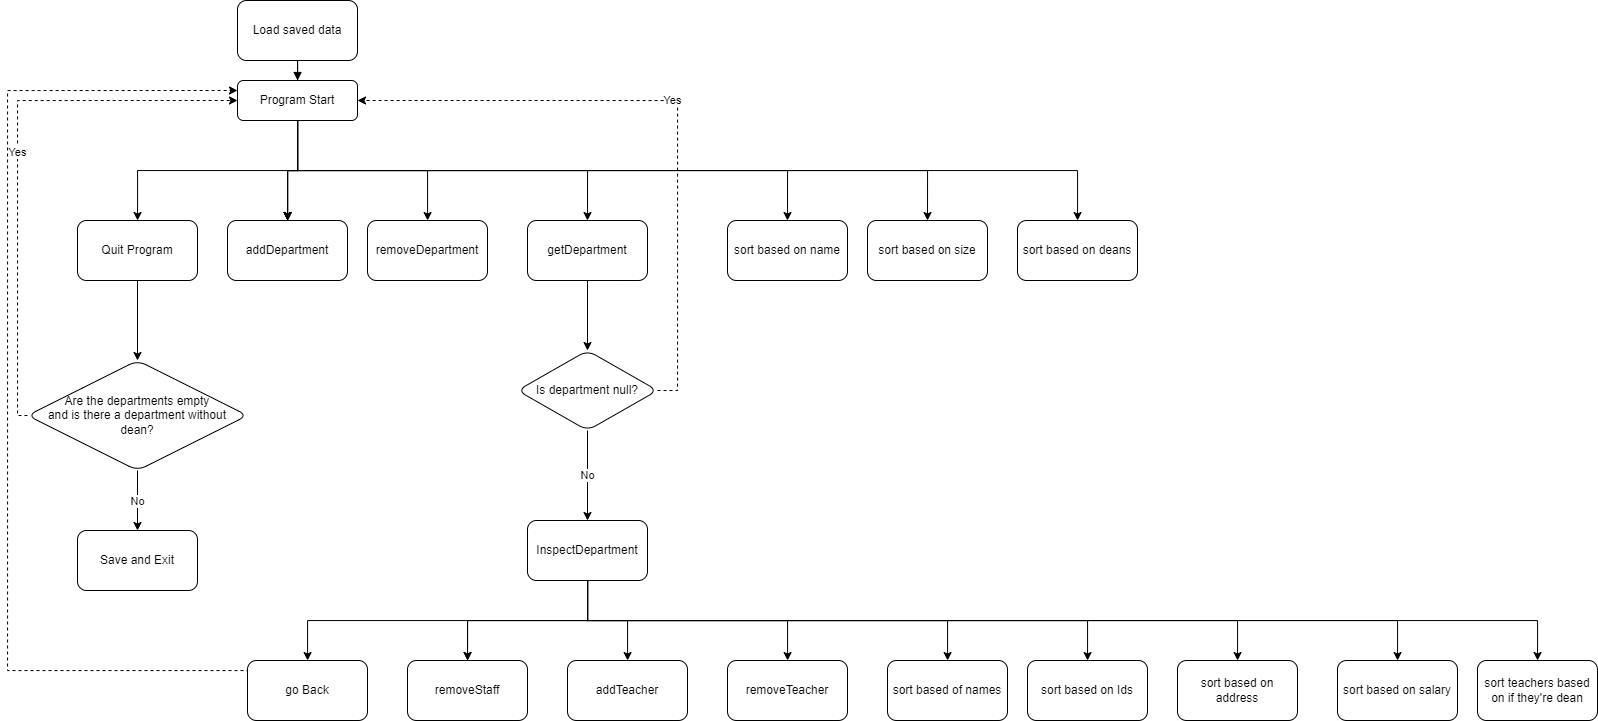

The diagram above was exported from draw.io. Its source (the exported page's mxGraphModel, read from the mxfile embedded in the PNG):
<mxGraphModel dx="1687" dy="941" grid="1" gridSize="10" guides="1" tooltips="1" connect="1" arrows="1" fold="1" page="1" pageScale="1" pageWidth="1169" pageHeight="827" math="0" shadow="0">
  <root>
    <mxCell id="WIyWlLk6GJQsqaUBKTNV-0" />
    <mxCell id="WIyWlLk6GJQsqaUBKTNV-1" parent="WIyWlLk6GJQsqaUBKTNV-0" />
    <mxCell id="oxx6Utrcy2F3K_12pqVM-1" value="" style="edgeStyle=orthogonalEdgeStyle;rounded=0;orthogonalLoop=1;jettySize=auto;html=1;" edge="1" parent="WIyWlLk6GJQsqaUBKTNV-1" source="WIyWlLk6GJQsqaUBKTNV-3" target="oxx6Utrcy2F3K_12pqVM-0">
      <mxGeometry relative="1" as="geometry">
        <Array as="points">
          <mxPoint x="300" y="180" />
          <mxPoint x="140" y="180" />
        </Array>
      </mxGeometry>
    </mxCell>
    <mxCell id="oxx6Utrcy2F3K_12pqVM-3" value="" style="edgeStyle=orthogonalEdgeStyle;rounded=0;orthogonalLoop=1;jettySize=auto;html=1;" edge="1" parent="WIyWlLk6GJQsqaUBKTNV-1" source="WIyWlLk6GJQsqaUBKTNV-3" target="oxx6Utrcy2F3K_12pqVM-2">
      <mxGeometry relative="1" as="geometry" />
    </mxCell>
    <mxCell id="oxx6Utrcy2F3K_12pqVM-6" value="" style="edgeStyle=orthogonalEdgeStyle;rounded=0;orthogonalLoop=1;jettySize=auto;html=1;" edge="1" parent="WIyWlLk6GJQsqaUBKTNV-1" source="WIyWlLk6GJQsqaUBKTNV-3" target="oxx6Utrcy2F3K_12pqVM-2">
      <mxGeometry relative="1" as="geometry" />
    </mxCell>
    <mxCell id="oxx6Utrcy2F3K_12pqVM-7" value="" style="edgeStyle=orthogonalEdgeStyle;rounded=0;orthogonalLoop=1;jettySize=auto;html=1;" edge="1" parent="WIyWlLk6GJQsqaUBKTNV-1" source="WIyWlLk6GJQsqaUBKTNV-3" target="oxx6Utrcy2F3K_12pqVM-2">
      <mxGeometry relative="1" as="geometry" />
    </mxCell>
    <mxCell id="oxx6Utrcy2F3K_12pqVM-9" value="" style="edgeStyle=orthogonalEdgeStyle;rounded=0;orthogonalLoop=1;jettySize=auto;html=1;exitX=0.5;exitY=1;exitDx=0;exitDy=0;" edge="1" parent="WIyWlLk6GJQsqaUBKTNV-1" source="WIyWlLk6GJQsqaUBKTNV-3" target="oxx6Utrcy2F3K_12pqVM-8">
      <mxGeometry relative="1" as="geometry" />
    </mxCell>
    <mxCell id="oxx6Utrcy2F3K_12pqVM-13" value="" style="edgeStyle=orthogonalEdgeStyle;rounded=0;orthogonalLoop=1;jettySize=auto;html=1;" edge="1" parent="WIyWlLk6GJQsqaUBKTNV-1" source="WIyWlLk6GJQsqaUBKTNV-3" target="oxx6Utrcy2F3K_12pqVM-2">
      <mxGeometry relative="1" as="geometry" />
    </mxCell>
    <mxCell id="oxx6Utrcy2F3K_12pqVM-15" value="" style="edgeStyle=orthogonalEdgeStyle;rounded=0;orthogonalLoop=1;jettySize=auto;html=1;entryX=0.5;entryY=0;entryDx=0;entryDy=0;" edge="1" parent="WIyWlLk6GJQsqaUBKTNV-1" source="WIyWlLk6GJQsqaUBKTNV-3" target="oxx6Utrcy2F3K_12pqVM-14">
      <mxGeometry relative="1" as="geometry">
        <Array as="points">
          <mxPoint x="300" y="180" />
          <mxPoint x="590" y="180" />
        </Array>
      </mxGeometry>
    </mxCell>
    <mxCell id="oxx6Utrcy2F3K_12pqVM-17" value="" style="edgeStyle=orthogonalEdgeStyle;rounded=0;orthogonalLoop=1;jettySize=auto;html=1;entryX=0.5;entryY=0;entryDx=0;entryDy=0;" edge="1" parent="WIyWlLk6GJQsqaUBKTNV-1" source="WIyWlLk6GJQsqaUBKTNV-3" target="oxx6Utrcy2F3K_12pqVM-16">
      <mxGeometry relative="1" as="geometry">
        <Array as="points">
          <mxPoint x="300" y="180" />
          <mxPoint x="790" y="180" />
        </Array>
      </mxGeometry>
    </mxCell>
    <mxCell id="oxx6Utrcy2F3K_12pqVM-19" value="" style="edgeStyle=orthogonalEdgeStyle;rounded=0;orthogonalLoop=1;jettySize=auto;html=1;entryX=0.5;entryY=0;entryDx=0;entryDy=0;" edge="1" parent="WIyWlLk6GJQsqaUBKTNV-1" source="WIyWlLk6GJQsqaUBKTNV-3" target="oxx6Utrcy2F3K_12pqVM-18">
      <mxGeometry relative="1" as="geometry">
        <Array as="points">
          <mxPoint x="300" y="180" />
          <mxPoint x="930" y="180" />
        </Array>
      </mxGeometry>
    </mxCell>
    <mxCell id="oxx6Utrcy2F3K_12pqVM-25" value="" style="edgeStyle=orthogonalEdgeStyle;rounded=0;orthogonalLoop=1;jettySize=auto;html=1;" edge="1" parent="WIyWlLk6GJQsqaUBKTNV-1" source="WIyWlLk6GJQsqaUBKTNV-3" target="oxx6Utrcy2F3K_12pqVM-2">
      <mxGeometry relative="1" as="geometry" />
    </mxCell>
    <mxCell id="oxx6Utrcy2F3K_12pqVM-26" value="" style="edgeStyle=orthogonalEdgeStyle;rounded=0;orthogonalLoop=1;jettySize=auto;html=1;" edge="1" parent="WIyWlLk6GJQsqaUBKTNV-1" source="WIyWlLk6GJQsqaUBKTNV-3" target="oxx6Utrcy2F3K_12pqVM-2">
      <mxGeometry relative="1" as="geometry" />
    </mxCell>
    <mxCell id="oxx6Utrcy2F3K_12pqVM-27" value="" style="edgeStyle=orthogonalEdgeStyle;rounded=0;orthogonalLoop=1;jettySize=auto;html=1;" edge="1" parent="WIyWlLk6GJQsqaUBKTNV-1" source="WIyWlLk6GJQsqaUBKTNV-3" target="oxx6Utrcy2F3K_12pqVM-2">
      <mxGeometry relative="1" as="geometry" />
    </mxCell>
    <mxCell id="oxx6Utrcy2F3K_12pqVM-29" value="" style="edgeStyle=orthogonalEdgeStyle;rounded=0;orthogonalLoop=1;jettySize=auto;html=1;" edge="1" parent="WIyWlLk6GJQsqaUBKTNV-1" source="WIyWlLk6GJQsqaUBKTNV-3" target="oxx6Utrcy2F3K_12pqVM-28">
      <mxGeometry relative="1" as="geometry">
        <Array as="points">
          <mxPoint x="300" y="180" />
          <mxPoint x="1080" y="180" />
        </Array>
      </mxGeometry>
    </mxCell>
    <mxCell id="oxx6Utrcy2F3K_12pqVM-62" value="" style="edgeStyle=orthogonalEdgeStyle;rounded=0;orthogonalLoop=1;jettySize=auto;html=1;endArrow=none;endFill=0;startArrow=block;startFill=1;" edge="1" parent="WIyWlLk6GJQsqaUBKTNV-1" source="WIyWlLk6GJQsqaUBKTNV-3" target="oxx6Utrcy2F3K_12pqVM-61">
      <mxGeometry relative="1" as="geometry" />
    </mxCell>
    <mxCell id="WIyWlLk6GJQsqaUBKTNV-3" value="Program Start" style="rounded=1;whiteSpace=wrap;html=1;fontSize=12;glass=0;strokeWidth=1;shadow=0;" parent="WIyWlLk6GJQsqaUBKTNV-1" vertex="1">
      <mxGeometry x="240" y="90" width="120" height="40" as="geometry" />
    </mxCell>
    <mxCell id="oxx6Utrcy2F3K_12pqVM-21" value="" style="edgeStyle=orthogonalEdgeStyle;rounded=0;orthogonalLoop=1;jettySize=auto;html=1;" edge="1" parent="WIyWlLk6GJQsqaUBKTNV-1" source="oxx6Utrcy2F3K_12pqVM-0" target="oxx6Utrcy2F3K_12pqVM-20">
      <mxGeometry relative="1" as="geometry" />
    </mxCell>
    <mxCell id="oxx6Utrcy2F3K_12pqVM-0" value="Quit Program" style="whiteSpace=wrap;html=1;rounded=1;glass=0;strokeWidth=1;shadow=0;" vertex="1" parent="WIyWlLk6GJQsqaUBKTNV-1">
      <mxGeometry x="80" y="230" width="120" height="60" as="geometry" />
    </mxCell>
    <mxCell id="oxx6Utrcy2F3K_12pqVM-2" value="addDepartment" style="whiteSpace=wrap;html=1;rounded=1;glass=0;strokeWidth=1;shadow=0;" vertex="1" parent="WIyWlLk6GJQsqaUBKTNV-1">
      <mxGeometry x="230" y="230" width="120" height="60" as="geometry" />
    </mxCell>
    <mxCell id="oxx6Utrcy2F3K_12pqVM-8" value="removeDepartment" style="whiteSpace=wrap;html=1;rounded=1;glass=0;strokeWidth=1;shadow=0;" vertex="1" parent="WIyWlLk6GJQsqaUBKTNV-1">
      <mxGeometry x="370" y="230" width="120" height="60" as="geometry" />
    </mxCell>
    <mxCell id="oxx6Utrcy2F3K_12pqVM-33" value="" style="edgeStyle=orthogonalEdgeStyle;rounded=0;orthogonalLoop=1;jettySize=auto;html=1;" edge="1" parent="WIyWlLk6GJQsqaUBKTNV-1" source="oxx6Utrcy2F3K_12pqVM-14" target="oxx6Utrcy2F3K_12pqVM-32">
      <mxGeometry relative="1" as="geometry" />
    </mxCell>
    <mxCell id="oxx6Utrcy2F3K_12pqVM-14" value="getDepartment" style="whiteSpace=wrap;html=1;rounded=1;glass=0;strokeWidth=1;shadow=0;" vertex="1" parent="WIyWlLk6GJQsqaUBKTNV-1">
      <mxGeometry x="530" y="230" width="120" height="60" as="geometry" />
    </mxCell>
    <mxCell id="oxx6Utrcy2F3K_12pqVM-16" value="sort based on name" style="whiteSpace=wrap;html=1;rounded=1;glass=0;strokeWidth=1;shadow=0;" vertex="1" parent="WIyWlLk6GJQsqaUBKTNV-1">
      <mxGeometry x="730" y="230" width="120" height="60" as="geometry" />
    </mxCell>
    <mxCell id="oxx6Utrcy2F3K_12pqVM-18" value="sort based on size" style="whiteSpace=wrap;html=1;rounded=1;glass=0;strokeWidth=1;shadow=0;" vertex="1" parent="WIyWlLk6GJQsqaUBKTNV-1">
      <mxGeometry x="870" y="230" width="120" height="60" as="geometry" />
    </mxCell>
    <mxCell id="oxx6Utrcy2F3K_12pqVM-22" value="Yes" style="edgeStyle=orthogonalEdgeStyle;rounded=0;orthogonalLoop=1;jettySize=auto;html=1;exitX=0;exitY=0.5;exitDx=0;exitDy=0;entryX=0;entryY=0.5;entryDx=0;entryDy=0;dashed=1;" edge="1" parent="WIyWlLk6GJQsqaUBKTNV-1" source="oxx6Utrcy2F3K_12pqVM-20" target="WIyWlLk6GJQsqaUBKTNV-3">
      <mxGeometry relative="1" as="geometry">
        <Array as="points">
          <mxPoint x="20" y="425" />
          <mxPoint x="20" y="110" />
        </Array>
      </mxGeometry>
    </mxCell>
    <mxCell id="oxx6Utrcy2F3K_12pqVM-24" value="No" style="edgeStyle=orthogonalEdgeStyle;rounded=0;orthogonalLoop=1;jettySize=auto;html=1;" edge="1" parent="WIyWlLk6GJQsqaUBKTNV-1" source="oxx6Utrcy2F3K_12pqVM-20" target="oxx6Utrcy2F3K_12pqVM-23">
      <mxGeometry relative="1" as="geometry" />
    </mxCell>
    <mxCell id="oxx6Utrcy2F3K_12pqVM-20" value="Are the departments empty&lt;br&gt;and is there a department without&lt;br&gt;dean?" style="rhombus;whiteSpace=wrap;html=1;rounded=1;glass=0;strokeWidth=1;shadow=0;" vertex="1" parent="WIyWlLk6GJQsqaUBKTNV-1">
      <mxGeometry x="30" y="370" width="220" height="110" as="geometry" />
    </mxCell>
    <mxCell id="oxx6Utrcy2F3K_12pqVM-23" value="Save and Exit" style="whiteSpace=wrap;html=1;rounded=1;glass=0;strokeWidth=1;shadow=0;" vertex="1" parent="WIyWlLk6GJQsqaUBKTNV-1">
      <mxGeometry x="80" y="540" width="120" height="60" as="geometry" />
    </mxCell>
    <mxCell id="oxx6Utrcy2F3K_12pqVM-28" value="sort based on deans" style="whiteSpace=wrap;html=1;rounded=1;glass=0;strokeWidth=1;shadow=0;" vertex="1" parent="WIyWlLk6GJQsqaUBKTNV-1">
      <mxGeometry x="1020" y="230" width="120" height="60" as="geometry" />
    </mxCell>
    <mxCell id="oxx6Utrcy2F3K_12pqVM-34" value="Yes" style="edgeStyle=orthogonalEdgeStyle;rounded=0;orthogonalLoop=1;jettySize=auto;html=1;exitX=1;exitY=0.5;exitDx=0;exitDy=0;entryX=1;entryY=0.5;entryDx=0;entryDy=0;dashed=1;" edge="1" parent="WIyWlLk6GJQsqaUBKTNV-1" source="oxx6Utrcy2F3K_12pqVM-32" target="WIyWlLk6GJQsqaUBKTNV-3">
      <mxGeometry relative="1" as="geometry" />
    </mxCell>
    <mxCell id="oxx6Utrcy2F3K_12pqVM-37" value="No" style="edgeStyle=orthogonalEdgeStyle;rounded=0;orthogonalLoop=1;jettySize=auto;html=1;" edge="1" parent="WIyWlLk6GJQsqaUBKTNV-1" source="oxx6Utrcy2F3K_12pqVM-32" target="oxx6Utrcy2F3K_12pqVM-36">
      <mxGeometry relative="1" as="geometry" />
    </mxCell>
    <mxCell id="oxx6Utrcy2F3K_12pqVM-32" value="Is department null?" style="rhombus;whiteSpace=wrap;html=1;rounded=1;glass=0;strokeWidth=1;shadow=0;" vertex="1" parent="WIyWlLk6GJQsqaUBKTNV-1">
      <mxGeometry x="520" y="360" width="140" height="80" as="geometry" />
    </mxCell>
    <mxCell id="oxx6Utrcy2F3K_12pqVM-39" value="" style="edgeStyle=orthogonalEdgeStyle;rounded=0;orthogonalLoop=1;jettySize=auto;html=1;" edge="1" parent="WIyWlLk6GJQsqaUBKTNV-1" source="oxx6Utrcy2F3K_12pqVM-36" target="oxx6Utrcy2F3K_12pqVM-38">
      <mxGeometry relative="1" as="geometry">
        <Array as="points">
          <mxPoint x="590" y="630" />
          <mxPoint x="310" y="630" />
        </Array>
      </mxGeometry>
    </mxCell>
    <mxCell id="oxx6Utrcy2F3K_12pqVM-41" value="" style="edgeStyle=orthogonalEdgeStyle;rounded=0;orthogonalLoop=1;jettySize=auto;html=1;" edge="1" parent="WIyWlLk6GJQsqaUBKTNV-1" source="oxx6Utrcy2F3K_12pqVM-36" target="oxx6Utrcy2F3K_12pqVM-40">
      <mxGeometry relative="1" as="geometry" />
    </mxCell>
    <mxCell id="oxx6Utrcy2F3K_12pqVM-42" value="" style="edgeStyle=orthogonalEdgeStyle;rounded=0;orthogonalLoop=1;jettySize=auto;html=1;" edge="1" parent="WIyWlLk6GJQsqaUBKTNV-1" source="oxx6Utrcy2F3K_12pqVM-36" target="oxx6Utrcy2F3K_12pqVM-40">
      <mxGeometry relative="1" as="geometry" />
    </mxCell>
    <mxCell id="oxx6Utrcy2F3K_12pqVM-44" value="" style="edgeStyle=orthogonalEdgeStyle;rounded=0;orthogonalLoop=1;jettySize=auto;html=1;" edge="1" parent="WIyWlLk6GJQsqaUBKTNV-1" source="oxx6Utrcy2F3K_12pqVM-36" target="oxx6Utrcy2F3K_12pqVM-43">
      <mxGeometry relative="1" as="geometry" />
    </mxCell>
    <mxCell id="oxx6Utrcy2F3K_12pqVM-48" value="" style="edgeStyle=orthogonalEdgeStyle;rounded=0;orthogonalLoop=1;jettySize=auto;html=1;" edge="1" parent="WIyWlLk6GJQsqaUBKTNV-1" source="oxx6Utrcy2F3K_12pqVM-36" target="oxx6Utrcy2F3K_12pqVM-47">
      <mxGeometry relative="1" as="geometry">
        <Array as="points">
          <mxPoint x="590" y="630" />
          <mxPoint x="790" y="630" />
        </Array>
      </mxGeometry>
    </mxCell>
    <mxCell id="oxx6Utrcy2F3K_12pqVM-50" value="" style="edgeStyle=orthogonalEdgeStyle;rounded=0;orthogonalLoop=1;jettySize=auto;html=1;" edge="1" parent="WIyWlLk6GJQsqaUBKTNV-1" source="oxx6Utrcy2F3K_12pqVM-36" target="oxx6Utrcy2F3K_12pqVM-49">
      <mxGeometry relative="1" as="geometry">
        <Array as="points">
          <mxPoint x="590" y="630" />
          <mxPoint x="950" y="630" />
        </Array>
      </mxGeometry>
    </mxCell>
    <mxCell id="oxx6Utrcy2F3K_12pqVM-52" value="" style="edgeStyle=orthogonalEdgeStyle;rounded=0;orthogonalLoop=1;jettySize=auto;html=1;" edge="1" parent="WIyWlLk6GJQsqaUBKTNV-1" source="oxx6Utrcy2F3K_12pqVM-36" target="oxx6Utrcy2F3K_12pqVM-51">
      <mxGeometry relative="1" as="geometry">
        <Array as="points">
          <mxPoint x="590" y="630" />
          <mxPoint x="1090" y="630" />
        </Array>
      </mxGeometry>
    </mxCell>
    <mxCell id="oxx6Utrcy2F3K_12pqVM-54" value="" style="edgeStyle=orthogonalEdgeStyle;rounded=0;orthogonalLoop=1;jettySize=auto;html=1;" edge="1" parent="WIyWlLk6GJQsqaUBKTNV-1" source="oxx6Utrcy2F3K_12pqVM-36" target="oxx6Utrcy2F3K_12pqVM-53">
      <mxGeometry relative="1" as="geometry">
        <Array as="points">
          <mxPoint x="590" y="630" />
          <mxPoint x="1240" y="630" />
        </Array>
      </mxGeometry>
    </mxCell>
    <mxCell id="oxx6Utrcy2F3K_12pqVM-57" value="" style="edgeStyle=orthogonalEdgeStyle;rounded=0;orthogonalLoop=1;jettySize=auto;html=1;" edge="1" parent="WIyWlLk6GJQsqaUBKTNV-1" source="oxx6Utrcy2F3K_12pqVM-36" target="oxx6Utrcy2F3K_12pqVM-56">
      <mxGeometry relative="1" as="geometry">
        <Array as="points">
          <mxPoint x="590" y="630" />
          <mxPoint x="1400" y="630" />
        </Array>
      </mxGeometry>
    </mxCell>
    <mxCell id="oxx6Utrcy2F3K_12pqVM-59" value="" style="edgeStyle=orthogonalEdgeStyle;rounded=0;orthogonalLoop=1;jettySize=auto;html=1;" edge="1" parent="WIyWlLk6GJQsqaUBKTNV-1" source="oxx6Utrcy2F3K_12pqVM-36" target="oxx6Utrcy2F3K_12pqVM-58">
      <mxGeometry relative="1" as="geometry">
        <Array as="points">
          <mxPoint x="590" y="630" />
          <mxPoint x="1540" y="630" />
        </Array>
      </mxGeometry>
    </mxCell>
    <mxCell id="oxx6Utrcy2F3K_12pqVM-36" value="InspectDepartment" style="whiteSpace=wrap;html=1;rounded=1;glass=0;strokeWidth=1;shadow=0;" vertex="1" parent="WIyWlLk6GJQsqaUBKTNV-1">
      <mxGeometry x="530" y="530" width="120" height="60" as="geometry" />
    </mxCell>
    <mxCell id="oxx6Utrcy2F3K_12pqVM-45" style="edgeStyle=orthogonalEdgeStyle;rounded=0;orthogonalLoop=1;jettySize=auto;html=1;exitX=0;exitY=0.5;exitDx=0;exitDy=0;entryX=0;entryY=0.25;entryDx=0;entryDy=0;dashed=1;" edge="1" parent="WIyWlLk6GJQsqaUBKTNV-1" source="oxx6Utrcy2F3K_12pqVM-38" target="WIyWlLk6GJQsqaUBKTNV-3">
      <mxGeometry relative="1" as="geometry">
        <Array as="points">
          <mxPoint x="10" y="680" />
          <mxPoint x="10" y="100" />
        </Array>
      </mxGeometry>
    </mxCell>
    <mxCell id="oxx6Utrcy2F3K_12pqVM-38" value="go Back" style="whiteSpace=wrap;html=1;rounded=1;glass=0;strokeWidth=1;shadow=0;" vertex="1" parent="WIyWlLk6GJQsqaUBKTNV-1">
      <mxGeometry x="250" y="670" width="120" height="60" as="geometry" />
    </mxCell>
    <mxCell id="oxx6Utrcy2F3K_12pqVM-40" value="removeStaff" style="whiteSpace=wrap;html=1;rounded=1;glass=0;strokeWidth=1;shadow=0;" vertex="1" parent="WIyWlLk6GJQsqaUBKTNV-1">
      <mxGeometry x="410" y="670" width="120" height="60" as="geometry" />
    </mxCell>
    <mxCell id="oxx6Utrcy2F3K_12pqVM-43" value="addTeacher" style="whiteSpace=wrap;html=1;rounded=1;glass=0;strokeWidth=1;shadow=0;" vertex="1" parent="WIyWlLk6GJQsqaUBKTNV-1">
      <mxGeometry x="570" y="670" width="120" height="60" as="geometry" />
    </mxCell>
    <mxCell id="oxx6Utrcy2F3K_12pqVM-47" value="removeTeacher" style="whiteSpace=wrap;html=1;rounded=1;glass=0;strokeWidth=1;shadow=0;" vertex="1" parent="WIyWlLk6GJQsqaUBKTNV-1">
      <mxGeometry x="730" y="670" width="120" height="60" as="geometry" />
    </mxCell>
    <mxCell id="oxx6Utrcy2F3K_12pqVM-49" value="sort based of names" style="whiteSpace=wrap;html=1;rounded=1;glass=0;strokeWidth=1;shadow=0;" vertex="1" parent="WIyWlLk6GJQsqaUBKTNV-1">
      <mxGeometry x="890" y="670" width="120" height="60" as="geometry" />
    </mxCell>
    <mxCell id="oxx6Utrcy2F3K_12pqVM-51" value="sort based on Ids" style="whiteSpace=wrap;html=1;rounded=1;glass=0;strokeWidth=1;shadow=0;" vertex="1" parent="WIyWlLk6GJQsqaUBKTNV-1">
      <mxGeometry x="1030" y="670" width="120" height="60" as="geometry" />
    </mxCell>
    <mxCell id="oxx6Utrcy2F3K_12pqVM-53" value="sort based on address" style="whiteSpace=wrap;html=1;rounded=1;glass=0;strokeWidth=1;shadow=0;" vertex="1" parent="WIyWlLk6GJQsqaUBKTNV-1">
      <mxGeometry x="1180" y="670" width="120" height="60" as="geometry" />
    </mxCell>
    <mxCell id="oxx6Utrcy2F3K_12pqVM-56" value="sort based on salary" style="whiteSpace=wrap;html=1;rounded=1;glass=0;strokeWidth=1;shadow=0;" vertex="1" parent="WIyWlLk6GJQsqaUBKTNV-1">
      <mxGeometry x="1340" y="670" width="120" height="60" as="geometry" />
    </mxCell>
    <mxCell id="oxx6Utrcy2F3K_12pqVM-58" value="sort teachers based on if they're dean" style="whiteSpace=wrap;html=1;rounded=1;glass=0;strokeWidth=1;shadow=0;" vertex="1" parent="WIyWlLk6GJQsqaUBKTNV-1">
      <mxGeometry x="1480" y="670" width="120" height="60" as="geometry" />
    </mxCell>
    <mxCell id="oxx6Utrcy2F3K_12pqVM-61" value="Load saved data" style="whiteSpace=wrap;html=1;rounded=1;glass=0;strokeWidth=1;shadow=0;" vertex="1" parent="WIyWlLk6GJQsqaUBKTNV-1">
      <mxGeometry x="240" y="10" width="120" height="60" as="geometry" />
    </mxCell>
  </root>
</mxGraphModel>